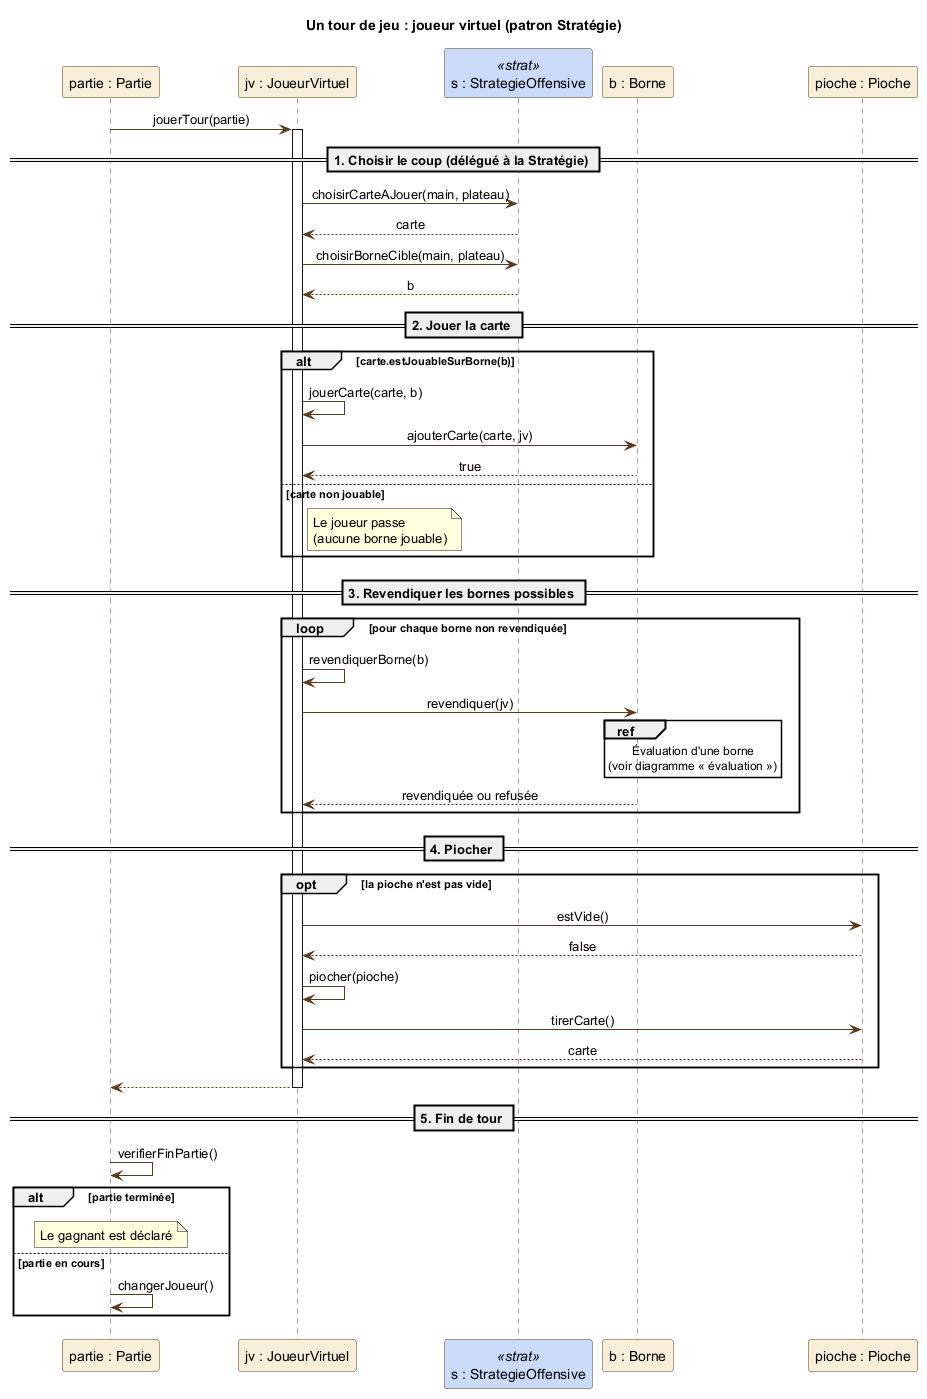

The diagram above was rendered by PlantUML. Its source (embedded in the PNG):
@startuml sequence-tour-joueur-virtuel
' Diagramme de séquence principal : un tour d'un joueur virtuel (patron Stratégie).
' Chaque message correspond à une méthode du diagramme de classes v2.
title Un tour de jeu : joueur virtuel (patron Stratégie)

skinparam shadowing false
skinparam sequenceMessageAlign center
skinparam sequence {
  ParticipantBackgroundColor #F7EFD8
  ParticipantBorderColor #5A3A1B
  LifeLineBorderColor #5A3A1B
  ArrowColor #5A3A1B
}
skinparam participant<<strat>> {
  BackgroundColor #C9DAF8
}

participant "partie : Partie" as P
participant "jv : JoueurVirtuel" as J
participant "s : StrategieOffensive" as S <<strat>>
participant "b : Borne" as B
participant "pioche : Pioche" as PI

P -> J : jouerTour(partie)
activate J

== 1. Choisir le coup (délégué à la Stratégie) ==
J -> S : choisirCarteAJouer(main, plateau)
S --> J : carte
J -> S : choisirBorneCible(main, plateau)
S --> J : b

== 2. Jouer la carte ==
alt carte.estJouableSurBorne(b)
  J -> J : jouerCarte(carte, b)
  J -> B : ajouterCarte(carte, jv)
  B --> J : true
else carte non jouable
  note right of J : Le joueur passe\n(aucune borne jouable)
end

== 3. Revendiquer les bornes possibles ==
loop pour chaque borne non revendiquée
  J -> J : revendiquerBorne(b)
  J -> B : revendiquer(jv)
  ref over B : Évaluation d'une borne\n(voir diagramme « évaluation »)
  B --> J : revendiquée ou refusée
end

== 4. Piocher ==
opt la pioche n'est pas vide
  J -> PI : estVide()
  PI --> J : false
  J -> J : piocher(pioche)
  J -> PI : tirerCarte()
  PI --> J : carte
end
J --> P
deactivate J

== 5. Fin de tour ==
P -> P : verifierFinPartie()
alt partie terminée
  note over P : Le gagnant est déclaré
else partie en cours
  P -> P : changerJoueur()
end
@enduml